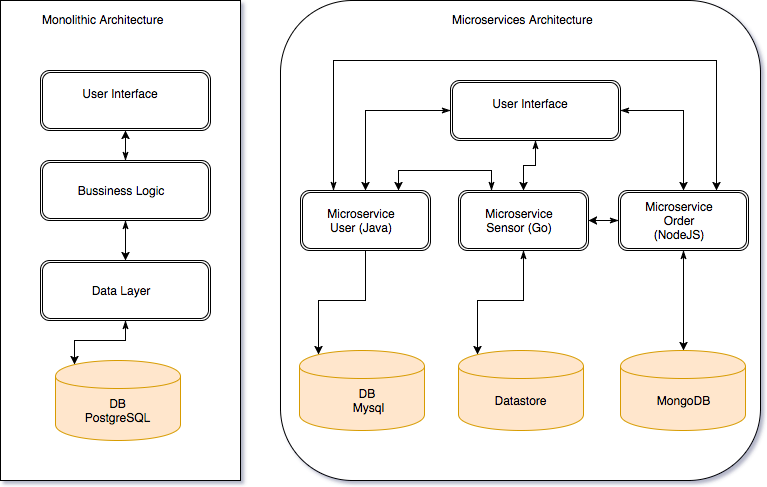

The diagram above was exported from draw.io. Its source (the exported page's mxGraphModel, read from the mxfile embedded in the PNG):
<mxGraphModel dx="950" dy="550" grid="1" gridSize="10" guides="1" tooltips="1" connect="1" arrows="1" fold="1" page="1" pageScale="1" pageWidth="827" pageHeight="1169" background="#ffffff" math="0" shadow="0">
  <root>
    <mxCell id="0" />
    <mxCell id="1" parent="0" />
    <mxCell id="2" value="" style="rounded=0;whiteSpace=wrap;html=1;align=left;" vertex="1" parent="1">
      <mxGeometry x="40" y="40" width="240" height="480" as="geometry" />
    </mxCell>
    <mxCell id="3" value="" style="rounded=1;whiteSpace=wrap;html=1;align=left;" vertex="1" parent="1">
      <mxGeometry x="320" y="40" width="480" height="480" as="geometry" />
    </mxCell>
    <mxCell id="5" value="Monolithic Architecture&lt;div&gt;&lt;br&gt;&lt;/div&gt;" style="text;html=1;resizable=0;points=[];autosize=1;align=left;verticalAlign=top;spacingTop=-4;" vertex="1" parent="1">
      <mxGeometry x="80" y="50" width="140" height="30" as="geometry" />
    </mxCell>
    <mxCell id="7" value="Microservices Architecture&lt;div&gt;&lt;br&gt;&lt;/div&gt;" style="text;html=1;resizable=0;points=[];autosize=1;align=left;verticalAlign=top;spacingTop=-4;" vertex="1" parent="1">
      <mxGeometry x="490" y="50" width="160" height="30" as="geometry" />
    </mxCell>
    <mxCell id="10" value="" style="group" vertex="1" connectable="0" parent="1">
      <mxGeometry x="80" y="110" width="170" height="60" as="geometry" />
    </mxCell>
    <mxCell id="8" value="" style="shape=ext;double=1;rounded=1;whiteSpace=wrap;html=1;align=left;" vertex="1" parent="10">
      <mxGeometry width="170" height="60" as="geometry" />
    </mxCell>
    <mxCell id="9" value="User Interface&lt;div&gt;&lt;br&gt;&lt;/div&gt;" style="text;html=1;strokeColor=none;fillColor=none;align=center;verticalAlign=middle;whiteSpace=wrap;" vertex="1" parent="10">
      <mxGeometry x="30" y="20" width="100" height="20" as="geometry" />
    </mxCell>
    <mxCell id="11" value="" style="group" vertex="1" connectable="0" parent="1">
      <mxGeometry x="490" y="120" width="170" height="60" as="geometry" />
    </mxCell>
    <mxCell id="12" value="" style="shape=ext;double=1;rounded=1;whiteSpace=wrap;html=1;align=left;" vertex="1" parent="11">
      <mxGeometry width="170" height="60" as="geometry" />
    </mxCell>
    <mxCell id="13" value="User Interface&lt;div&gt;&lt;br&gt;&lt;/div&gt;" style="text;html=1;strokeColor=none;fillColor=none;align=center;verticalAlign=middle;whiteSpace=wrap;" vertex="1" parent="11">
      <mxGeometry x="30" y="20" width="100" height="20" as="geometry" />
    </mxCell>
    <mxCell id="16" value="" style="group;fillColor=#ffffff;" vertex="1" connectable="0" parent="1">
      <mxGeometry x="95" y="400" width="125" height="80" as="geometry" />
    </mxCell>
    <mxCell id="14" value="" style="shape=cylinder;whiteSpace=wrap;html=1;boundedLbl=1;align=left;strokeColor=#d79b00;fillColor=#ffe6cc;" vertex="1" parent="16">
      <mxGeometry width="125" height="80" as="geometry" />
    </mxCell>
    <mxCell id="15" value="DB PostgreSQL" style="text;html=1;strokeColor=none;fillColor=none;align=center;verticalAlign=middle;whiteSpace=wrap;" vertex="1" parent="16">
      <mxGeometry x="20.833333333333332" y="40" width="83.33333333333333" height="20" as="geometry" />
    </mxCell>
    <mxCell id="17" value="" style="group;fillColor=#ffffff;" vertex="1" connectable="0" parent="1">
      <mxGeometry x="345" y="390" width="125" height="80" as="geometry" />
    </mxCell>
    <mxCell id="18" value="" style="shape=cylinder;whiteSpace=wrap;html=1;boundedLbl=1;align=left;strokeColor=#d79b00;fillColor=#ffe6cc;" vertex="1" parent="17">
      <mxGeometry x="-6" width="125" height="80" as="geometry" />
    </mxCell>
    <mxCell id="19" value="DB &lt;br&gt;Mysql" style="text;html=1;strokeColor=none;fillColor=none;align=center;verticalAlign=middle;whiteSpace=wrap;" vertex="1" parent="17">
      <mxGeometry x="20.833333333333332" y="40" width="83.33333333333333" height="20" as="geometry" />
    </mxCell>
    <mxCell id="20" value="" style="group;fillColor=#ffffff;" vertex="1" connectable="0" parent="1">
      <mxGeometry x="498" y="390" width="125" height="80" as="geometry" />
    </mxCell>
    <mxCell id="21" value="" style="shape=cylinder;whiteSpace=wrap;html=1;boundedLbl=1;align=left;strokeColor=#d79b00;fillColor=#ffe6cc;" vertex="1" parent="20">
      <mxGeometry width="125" height="80" as="geometry" />
    </mxCell>
    <mxCell id="22" value="Datastore" style="text;html=1;strokeColor=none;fillColor=none;align=center;verticalAlign=middle;whiteSpace=wrap;" vertex="1" parent="20">
      <mxGeometry x="20.833333333333332" y="40" width="83.33333333333333" height="20" as="geometry" />
    </mxCell>
    <mxCell id="24" value="" style="group;fillColor=#ffffff;" vertex="1" connectable="0" parent="1">
      <mxGeometry x="660" y="390" width="125" height="80" as="geometry" />
    </mxCell>
    <mxCell id="25" value="" style="shape=cylinder;whiteSpace=wrap;html=1;boundedLbl=1;align=left;strokeColor=#d79b00;fillColor=#ffe6cc;" vertex="1" parent="24">
      <mxGeometry width="125" height="80" as="geometry" />
    </mxCell>
    <mxCell id="26" value="MongoDB" style="text;html=1;strokeColor=none;fillColor=none;align=center;verticalAlign=middle;whiteSpace=wrap;" vertex="1" parent="24">
      <mxGeometry x="20.833333333333332" y="40" width="83.33333333333333" height="20" as="geometry" />
    </mxCell>
    <mxCell id="27" value="" style="group" vertex="1" connectable="0" parent="1">
      <mxGeometry x="80" y="200" width="170" height="60" as="geometry" />
    </mxCell>
    <mxCell id="28" value="" style="shape=ext;double=1;rounded=1;whiteSpace=wrap;html=1;align=left;" vertex="1" parent="27">
      <mxGeometry width="170" height="60" as="geometry" />
    </mxCell>
    <mxCell id="29" value="&lt;div&gt;Bussiness Logic&lt;/div&gt;" style="text;html=1;strokeColor=none;fillColor=none;align=center;verticalAlign=middle;whiteSpace=wrap;" vertex="1" parent="27">
      <mxGeometry x="30" y="20" width="100" height="20" as="geometry" />
    </mxCell>
    <mxCell id="30" value="" style="group" vertex="1" connectable="0" parent="1">
      <mxGeometry x="80" y="300" width="170" height="60" as="geometry" />
    </mxCell>
    <mxCell id="31" value="" style="shape=ext;double=1;rounded=1;whiteSpace=wrap;html=1;align=left;" vertex="1" parent="30">
      <mxGeometry width="170" height="60" as="geometry" />
    </mxCell>
    <mxCell id="32" value="&lt;div&gt;Data Layer&lt;/div&gt;" style="text;html=1;strokeColor=none;fillColor=none;align=center;verticalAlign=middle;whiteSpace=wrap;" vertex="1" parent="30">
      <mxGeometry x="30" y="20" width="100" height="20" as="geometry" />
    </mxCell>
    <mxCell id="55" style="edgeStyle=orthogonalEdgeStyle;rounded=0;html=1;exitX=0.75;exitY=0;entryX=0.75;entryY=0;startArrow=classicThin;startFill=1;jettySize=auto;orthogonalLoop=1;" edge="1" parent="30" source="32" target="32">
      <mxGeometry relative="1" as="geometry" />
    </mxCell>
    <mxCell id="33" value="" style="group" vertex="1" connectable="0" parent="1">
      <mxGeometry x="340" y="230" width="130" height="60" as="geometry" />
    </mxCell>
    <mxCell id="34" value="" style="shape=ext;double=1;rounded=1;whiteSpace=wrap;html=1;align=left;" vertex="1" parent="33">
      <mxGeometry width="130" height="60" as="geometry" />
    </mxCell>
    <mxCell id="35" value="&lt;div&gt;Microservice&lt;br&gt;User (Java)&lt;/div&gt;" style="text;html=1;strokeColor=none;fillColor=none;align=center;verticalAlign=middle;whiteSpace=wrap;" vertex="1" parent="33">
      <mxGeometry x="22.941176470588232" y="20" width="76.47058823529412" height="20" as="geometry" />
    </mxCell>
    <mxCell id="40" style="edgeStyle=orthogonalEdgeStyle;rounded=0;html=1;entryX=0.15;entryY=0.05;jettySize=auto;orthogonalLoop=1;entryPerimeter=0;" edge="1" parent="1" source="34" target="18">
      <mxGeometry relative="1" as="geometry">
        <Array as="points">
          <mxPoint x="405" y="340" />
          <mxPoint x="358" y="340" />
        </Array>
      </mxGeometry>
    </mxCell>
    <mxCell id="41" style="edgeStyle=orthogonalEdgeStyle;rounded=0;html=1;jettySize=auto;orthogonalLoop=1;startArrow=classicThin;startFill=1;" edge="1" parent="1" source="12" target="34">
      <mxGeometry relative="1" as="geometry" />
    </mxCell>
    <mxCell id="44" value="" style="group" vertex="1" connectable="0" parent="1">
      <mxGeometry x="498" y="230" width="130" height="60" as="geometry" />
    </mxCell>
    <mxCell id="45" value="" style="shape=ext;double=1;rounded=1;whiteSpace=wrap;html=1;align=left;" vertex="1" parent="44">
      <mxGeometry width="130" height="60" as="geometry" />
    </mxCell>
    <mxCell id="46" value="&lt;div&gt;Microservice&lt;br&gt;Sensor (Go)&lt;/div&gt;" style="text;html=1;strokeColor=none;fillColor=none;align=center;verticalAlign=middle;whiteSpace=wrap;" vertex="1" parent="44">
      <mxGeometry x="22.941176470588232" y="20" width="76.47058823529412" height="20" as="geometry" />
    </mxCell>
    <mxCell id="47" style="edgeStyle=orthogonalEdgeStyle;rounded=0;html=1;exitX=0.5;exitY=1;entryX=0.15;entryY=0.05;entryPerimeter=0;startArrow=classicThin;startFill=1;jettySize=auto;orthogonalLoop=1;" edge="1" parent="1" source="45" target="21">
      <mxGeometry relative="1" as="geometry" />
    </mxCell>
    <mxCell id="49" style="edgeStyle=orthogonalEdgeStyle;rounded=0;html=1;exitX=0.5;exitY=1;startArrow=classicThin;startFill=1;jettySize=auto;orthogonalLoop=1;" edge="1" parent="1" source="12" target="45">
      <mxGeometry relative="1" as="geometry" />
    </mxCell>
    <mxCell id="50" value="" style="group" vertex="1" connectable="0" parent="1">
      <mxGeometry x="658" y="230" width="130" height="60" as="geometry" />
    </mxCell>
    <mxCell id="51" value="" style="shape=ext;double=1;rounded=1;whiteSpace=wrap;html=1;align=left;" vertex="1" parent="50">
      <mxGeometry width="130" height="60" as="geometry" />
    </mxCell>
    <mxCell id="52" value="&lt;div&gt;Microservice&lt;br&gt;Order (NodeJS)&lt;/div&gt;" style="text;html=1;strokeColor=none;fillColor=none;align=center;verticalAlign=middle;whiteSpace=wrap;" vertex="1" parent="50">
      <mxGeometry x="22.941176470588232" y="20" width="76.47058823529412" height="20" as="geometry" />
    </mxCell>
    <mxCell id="54" style="edgeStyle=orthogonalEdgeStyle;rounded=0;html=1;exitX=0.5;exitY=1;entryX=0.15;entryY=0.05;entryPerimeter=0;startArrow=classicThin;startFill=1;jettySize=auto;orthogonalLoop=1;" edge="1" parent="1" source="31" target="14">
      <mxGeometry relative="1" as="geometry" />
    </mxCell>
    <mxCell id="57" style="edgeStyle=orthogonalEdgeStyle;rounded=0;html=1;exitX=0.5;exitY=0;entryX=0.5;entryY=1;startArrow=classicThin;startFill=1;jettySize=auto;orthogonalLoop=1;" edge="1" parent="1" source="28" target="8">
      <mxGeometry relative="1" as="geometry" />
    </mxCell>
    <mxCell id="58" style="edgeStyle=orthogonalEdgeStyle;rounded=0;html=1;exitX=0.5;exitY=1;startArrow=classicThin;startFill=1;jettySize=auto;orthogonalLoop=1;" edge="1" parent="1" source="28" target="31">
      <mxGeometry relative="1" as="geometry" />
    </mxCell>
    <mxCell id="59" style="edgeStyle=orthogonalEdgeStyle;rounded=0;html=1;exitX=1;exitY=0.5;startArrow=classicThin;startFill=1;jettySize=auto;orthogonalLoop=1;" edge="1" parent="1" source="12" target="51">
      <mxGeometry relative="1" as="geometry" />
    </mxCell>
    <mxCell id="60" style="edgeStyle=orthogonalEdgeStyle;rounded=0;html=1;exitX=0.5;exitY=1;startArrow=classicThin;startFill=1;jettySize=auto;orthogonalLoop=1;" edge="1" parent="1" source="51" target="25">
      <mxGeometry relative="1" as="geometry" />
    </mxCell>
    <mxCell id="62" style="edgeStyle=orthogonalEdgeStyle;rounded=0;html=1;exitX=0.25;exitY=0;entryX=0.75;entryY=0;startArrow=classicThin;startFill=1;jettySize=auto;orthogonalLoop=1;" edge="1" parent="1" source="45" target="34">
      <mxGeometry relative="1" as="geometry">
        <Array as="points">
          <mxPoint x="531" y="210" />
          <mxPoint x="438" y="210" />
        </Array>
      </mxGeometry>
    </mxCell>
    <mxCell id="63" style="edgeStyle=orthogonalEdgeStyle;rounded=0;html=1;exitX=0;exitY=0.5;entryX=1;entryY=0.5;startArrow=classicThin;startFill=1;jettySize=auto;orthogonalLoop=1;" edge="1" parent="1" source="51" target="45">
      <mxGeometry relative="1" as="geometry" />
    </mxCell>
    <mxCell id="64" style="edgeStyle=orthogonalEdgeStyle;rounded=0;html=1;exitX=0.25;exitY=0;entryX=0.75;entryY=0;startArrow=classicThin;startFill=1;jettySize=auto;orthogonalLoop=1;" edge="1" parent="1" source="34" target="51">
      <mxGeometry relative="1" as="geometry">
        <Array as="points">
          <mxPoint x="373" y="100" />
          <mxPoint x="756" y="100" />
        </Array>
      </mxGeometry>
    </mxCell>
  </root>
</mxGraphModel>